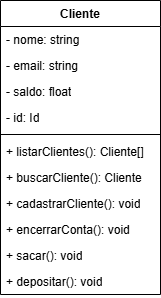

The diagram above was exported from draw.io. Its source (the exported page's mxGraphModel, read from the mxfile embedded in the PNG):
<mxGraphModel dx="1426" dy="777" grid="1" gridSize="10" guides="1" tooltips="1" connect="1" arrows="1" fold="1" page="1" pageScale="1" pageWidth="827" pageHeight="1169" math="0" shadow="0">
  <root>
    <mxCell id="0" />
    <mxCell id="1" parent="0" />
    <mxCell id="8xNEVjYOKmgTPR3HueEm-1" parent="1" style="swimlane;fontStyle=1;align=center;verticalAlign=top;childLayout=stackLayout;horizontal=1;startSize=26;horizontalStack=0;resizeParent=1;resizeParentMax=0;resizeLast=0;collapsible=1;marginBottom=0;whiteSpace=wrap;html=1;" value="Cliente" vertex="1">
      <mxGeometry height="294" width="160" x="120" y="160" as="geometry" />
    </mxCell>
    <mxCell id="8xNEVjYOKmgTPR3HueEm-6" parent="8xNEVjYOKmgTPR3HueEm-1" style="text;strokeColor=none;fillColor=none;align=left;verticalAlign=top;spacingLeft=4;spacingRight=4;overflow=hidden;rotatable=0;points=[[0,0.5],[1,0.5]];portConstraint=eastwest;whiteSpace=wrap;html=1;" value="- nome: string" vertex="1">
      <mxGeometry height="26" width="160" y="26" as="geometry" />
    </mxCell>
    <mxCell id="8xNEVjYOKmgTPR3HueEm-5" parent="8xNEVjYOKmgTPR3HueEm-1" style="text;strokeColor=none;fillColor=none;align=left;verticalAlign=top;spacingLeft=4;spacingRight=4;overflow=hidden;rotatable=0;points=[[0,0.5],[1,0.5]];portConstraint=eastwest;whiteSpace=wrap;html=1;" value="- email: string" vertex="1">
      <mxGeometry height="26" width="160" y="52" as="geometry" />
    </mxCell>
    <mxCell id="8xNEVjYOKmgTPR3HueEm-7" parent="8xNEVjYOKmgTPR3HueEm-1" style="text;strokeColor=none;fillColor=none;align=left;verticalAlign=top;spacingLeft=4;spacingRight=4;overflow=hidden;rotatable=0;points=[[0,0.5],[1,0.5]];portConstraint=eastwest;whiteSpace=wrap;html=1;" value="- saldo: float" vertex="1">
      <mxGeometry height="26" width="160" y="78" as="geometry" />
    </mxCell>
    <mxCell id="8xNEVjYOKmgTPR3HueEm-2" parent="8xNEVjYOKmgTPR3HueEm-1" style="text;strokeColor=none;fillColor=none;align=left;verticalAlign=top;spacingLeft=4;spacingRight=4;overflow=hidden;rotatable=0;points=[[0,0.5],[1,0.5]];portConstraint=eastwest;whiteSpace=wrap;html=1;" value="- id: Id" vertex="1">
      <mxGeometry height="26" width="160" y="104" as="geometry" />
    </mxCell>
    <mxCell id="8xNEVjYOKmgTPR3HueEm-3" parent="8xNEVjYOKmgTPR3HueEm-1" style="line;strokeWidth=1;fillColor=none;align=left;verticalAlign=middle;spacingTop=-1;spacingLeft=3;spacingRight=3;rotatable=0;labelPosition=right;points=[];portConstraint=eastwest;strokeColor=inherit;" value="" vertex="1">
      <mxGeometry height="8" width="160" y="130" as="geometry" />
    </mxCell>
    <mxCell id="8xNEVjYOKmgTPR3HueEm-4" parent="8xNEVjYOKmgTPR3HueEm-1" style="text;strokeColor=none;fillColor=none;align=left;verticalAlign=top;spacingLeft=4;spacingRight=4;overflow=hidden;rotatable=0;points=[[0,0.5],[1,0.5]];portConstraint=eastwest;whiteSpace=wrap;html=1;" value="+ listarClientes(): Cliente[]" vertex="1">
      <mxGeometry height="26" width="160" y="138" as="geometry" />
    </mxCell>
    <mxCell id="8xNEVjYOKmgTPR3HueEm-8" parent="8xNEVjYOKmgTPR3HueEm-1" style="text;strokeColor=none;fillColor=none;align=left;verticalAlign=top;spacingLeft=4;spacingRight=4;overflow=hidden;rotatable=0;points=[[0,0.5],[1,0.5]];portConstraint=eastwest;whiteSpace=wrap;html=1;" value="+ buscarCliente(): Cliente" vertex="1">
      <mxGeometry height="26" width="160" y="164" as="geometry" />
    </mxCell>
    <mxCell id="8xNEVjYOKmgTPR3HueEm-9" parent="8xNEVjYOKmgTPR3HueEm-1" style="text;strokeColor=none;fillColor=none;align=left;verticalAlign=top;spacingLeft=4;spacingRight=4;overflow=hidden;rotatable=0;points=[[0,0.5],[1,0.5]];portConstraint=eastwest;whiteSpace=wrap;html=1;" value="+ cadastrarCliente(): void" vertex="1">
      <mxGeometry height="26" width="160" y="190" as="geometry" />
    </mxCell>
    <mxCell id="8xNEVjYOKmgTPR3HueEm-10" parent="8xNEVjYOKmgTPR3HueEm-1" style="text;strokeColor=none;fillColor=none;align=left;verticalAlign=top;spacingLeft=4;spacingRight=4;overflow=hidden;rotatable=0;points=[[0,0.5],[1,0.5]];portConstraint=eastwest;whiteSpace=wrap;html=1;" value="+ encerrarConta(): void" vertex="1">
      <mxGeometry height="26" width="160" y="216" as="geometry" />
    </mxCell>
    <mxCell id="8xNEVjYOKmgTPR3HueEm-11" parent="8xNEVjYOKmgTPR3HueEm-1" style="text;strokeColor=none;fillColor=none;align=left;verticalAlign=top;spacingLeft=4;spacingRight=4;overflow=hidden;rotatable=0;points=[[0,0.5],[1,0.5]];portConstraint=eastwest;whiteSpace=wrap;html=1;" value="+ sacar(): void" vertex="1">
      <mxGeometry height="26" width="160" y="242" as="geometry" />
    </mxCell>
    <mxCell id="8xNEVjYOKmgTPR3HueEm-12" parent="8xNEVjYOKmgTPR3HueEm-1" style="text;strokeColor=none;fillColor=none;align=left;verticalAlign=top;spacingLeft=4;spacingRight=4;overflow=hidden;rotatable=0;points=[[0,0.5],[1,0.5]];portConstraint=eastwest;whiteSpace=wrap;html=1;" value="+ depositar(): void" vertex="1">
      <mxGeometry height="26" width="160" y="268" as="geometry" />
    </mxCell>
  </root>
</mxGraphModel>